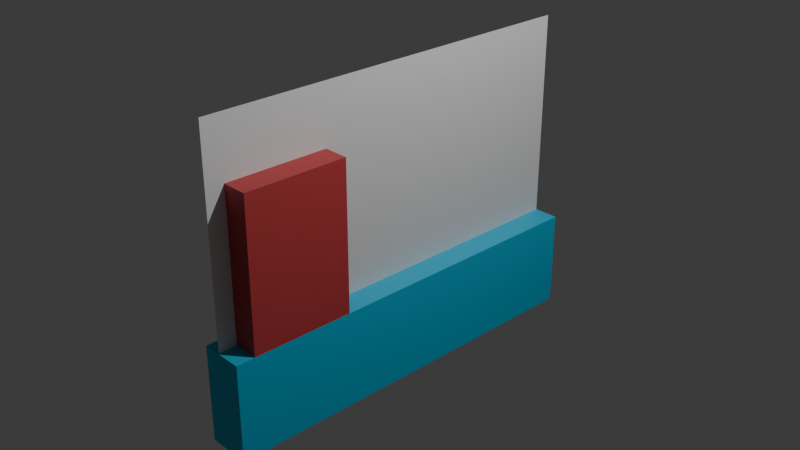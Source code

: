 # Source: prototype.blend  (saved by Blender 4.0.36; exported with 4.5.12 LTS)
import bpy
from mathutils import Matrix  # noqa: F401  (used for matrix-valued properties, if any)

bpy.ops.wm.read_factory_settings(use_empty=True)
scene = bpy.context.scene
scene.name = 'Scene'

# ---- collections
col_collection = bpy.data.collections.new('Collection'); scene.collection.children.link(col_collection)
col_menu = bpy.data.collections.new('Menu'); scene.collection.children.link(col_menu)

# ---- materials (node trees are filled in below, after node groups)
mat_building = bpy.data.materials.new('Building')
mat_building.use_transparent_shadow = False
mat_building.preview_render_type = 'FLAT'
mat_water = bpy.data.materials.new('Water')
mat_water.use_transparent_shadow = False

# ---- material node trees
mat_building.use_nodes = True; mat_building.node_tree.nodes.clear()
_N = mat_building.node_tree.nodes; _L = mat_building.node_tree.links
n0 = _N.new('ShaderNodeBsdfPrincipled'); n0.name = 'Principled BSDF'; n0.location = (10, 300)
n0.inputs[0].default_value = (0.5447, 0.05966, 0.06348, 1.0)
n0.inputs[3].default_value = 1.45
n1 = _N.new('ShaderNodeOutputMaterial'); n1.name = 'Material Output'; n1.location = (300, 300)
_L.new(n0.outputs[0], n1.inputs[0])
n1.is_active_output = True
mat_water.use_nodes = True; mat_water.node_tree.nodes.clear()
_N = mat_water.node_tree.nodes; _L = mat_water.node_tree.links
n0 = _N.new('ShaderNodeBsdfPrincipled'); n0.name = 'Principled BSDF'; n0.location = (10, 300)
n0.inputs[0].default_value = (0.02058, 0.5384, 0.8016, 1.0)
n0.inputs[3].default_value = 1.45
n1 = _N.new('ShaderNodeOutputMaterial'); n1.name = 'Material Output'; n1.location = (300, 300)
_L.new(n0.outputs[0], n1.inputs[0])
n1.is_active_output = True

# ---- world
world_world = bpy.data.worlds.new('World'); scene.world = world_world
world_world.use_nodes = True; world_world.node_tree.nodes.clear()
_N = world_world.node_tree.nodes; _L = world_world.node_tree.links
n0 = _N.new('ShaderNodeOutputWorld'); n0.name = 'World Output'; n0.location = (300, 300)
n1 = _N.new('ShaderNodeBackground'); n1.name = 'Background'; n1.location = (10, 300)
n1.inputs[0].default_value = (0.05088, 0.05088, 0.05088, 1.0)
_L.new(n1.outputs[0], n0.inputs[0])
n0.is_active_output = True
world_world.color = (0.05088, 0.05088, 0.05088)
world_world.use_sun_shadow = False
world_world.sun_shadow_jitter_overblur = 0.0

# ---- cameras
cam_camera = bpy.data.cameras.new('Camera')
cam_camera.clip_end = 100.0
cam_camera.ortho_scale = 7.314

# ---- lights
light_light = bpy.data.lights.new('Light', 'POINT')
light_light.transmission_factor = 0.0
light_light.use_soft_falloff = False
light_light.energy = 1000.0
light_light.shadow_soft_size = 0.1
light_light.shadow_maximum_resolution = 0.006
light_light.use_absolute_resolution = True

# ---- meshes
me_plane = bpy.data.meshes.new('Plane')
me_plane.from_pydata([(-1.0, -1.0, 0.0), (1.0, -1.0, 0.0), (-1.0, 1.0, 0.0), (1.0, 1.0, 0.0)], [], [(0, 1, 3, 2)])
_uv = me_plane.uv_layers.new(name='UVMap')
_uv.uv.foreach_set('vector', [0.0, 0.0, 1.0, 0.0, 1.0, 1.0, 0.0, 1.0])
me_plane.update()
me_cube_001 = bpy.data.meshes.new('Cube.001')
me_cube_001.from_pydata([(-1.0, -1.0, -1.0), (-1.0, -1.0, 1.0), (-1.0, 1.0, -1.0), (-1.0, 1.0, 1.0), (1.0, -1.0, -1.0), (1.0, -1.0, 1.0), (1.0, 1.0, -1.0), (1.0, 1.0, 1.0)], [], [(0, 1, 3, 2), (2, 3, 7, 6), (6, 7, 5, 4), (4, 5, 1, 0), (2, 6, 4, 0), (7, 3, 1, 5)])
_uv = me_cube_001.uv_layers.new(name='UVMap')
_uv.uv.foreach_set('vector', [0.375, 0.0, 0.625, 0.0, 0.625, 0.25, 0.375, 0.25, 0.375, 0.25, 0.625, 0.25, 0.625, 0.5, 0.375, 0.5, 0.375, 0.5, 0.625, 0.5, 0.625, 0.75, 0.375, 0.75, 0.375, 0.75, 0.625, 0.75, 0.625, 1.0, 0.375, 1.0, 0.125, 0.5, 0.375, 0.5, 0.375, 0.75, 0.125, 0.75, 0.625, 0.5, 0.875, 0.5, 0.875, 0.75, 0.625, 0.75])
me_cube_001.materials.append(mat_building)
me_cube_001.update()
me_cube_002 = bpy.data.meshes.new('Cube.002')
me_cube_002.from_pydata([(-1.0, -1.0, -1.0), (-1.0, -1.0, 1.0), (-1.0, 1.0, -1.0), (-1.0, 1.0, 1.0), (1.0, -1.0, -1.0), (1.0, -1.0, 1.0), (1.0, 1.0, -1.0), (1.0, 1.0, 1.0)], [], [(0, 1, 3, 2), (2, 3, 7, 6), (6, 7, 5, 4), (4, 5, 1, 0), (2, 6, 4, 0), (7, 3, 1, 5)])
_uv = me_cube_002.uv_layers.new(name='UVMap')
_uv.uv.foreach_set('vector', [0.375, 0.0, 0.625, 0.0, 0.625, 0.25, 0.375, 0.25, 0.375, 0.25, 0.625, 0.25, 0.625, 0.5, 0.375, 0.5, 0.375, 0.5, 0.625, 0.5, 0.625, 0.75, 0.375, 0.75, 0.375, 0.75, 0.625, 0.75, 0.625, 1.0, 0.375, 1.0, 0.125, 0.5, 0.375, 0.5, 0.375, 0.75, 0.125, 0.75, 0.625, 0.5, 0.875, 0.5, 0.875, 0.75, 0.625, 0.75])
me_cube_002.materials.append(mat_water)
me_cube_002.update()

# ---- objects
ob_light = bpy.data.objects.new('Light', light_light)
ob_camera = bpy.data.objects.new('Camera', cam_camera)
ob_mainmenureference = bpy.data.objects.new('MainMenuReference', None)
ob_plane = bpy.data.objects.new('Plane', me_plane)
ob_building = bpy.data.objects.new('Building', me_cube_001)
ob_water = bpy.data.objects.new('Water', me_cube_002)

# ---- transforms, parenting, visibility, modifiers, constraints
ob_light.location = (4.076, 1.005, 5.904)
ob_light.rotation_euler = (0.6503, 0.05522, 1.866)
ob_light.lock_rotations_4d = False
ob_light.empty_display_type = 'ARROWS'
ob_light.color = (0.0, 0.0, 0.0, 0.0)
ob_light.lineart.crease_threshold = 0.0
ob_camera.location = (7.359, -6.926, 4.958)
ob_camera.rotation_euler = (1.109, 0.0, 0.8149)
ob_camera.lock_rotations_4d = False
ob_camera.empty_display_type = 'ARROWS'
ob_camera.color = (0.0, 0.0, 0.0, 0.0)
ob_camera.display_type = 'WIRE'
ob_camera.lineart.crease_threshold = 0.0
ob_mainmenureference.location = (0.0, 0.0, 0.0)
ob_mainmenureference.rotation_euler = (1.571, -0.0, 1.571)
ob_mainmenureference.scale = (0.8979, 0.8979, 1.0)
ob_mainmenureference.empty_display_type = 'IMAGE'
ob_mainmenureference.empty_display_size = 5.0
ob_plane.location = (-0.04339, 0.0, 0.0)
ob_plane.rotation_euler = (-0.0, 1.571, -0.0)
ob_plane.scale = (1.667, 2.234, 1.0)
ob_building.location = (0.0, -1.46, 0.1476)
ob_building.scale = (0.2379, 0.5719, 0.8598)
ob_water.location = (0.0, 0.0, -1.185)
ob_water.scale = (0.239, 2.24, 0.5396)

# ---- collection membership
col_collection.objects.link(ob_light)
col_collection.objects.link(ob_camera)
col_menu.objects.link(ob_mainmenureference)
col_menu.objects.link(ob_plane)
col_menu.objects.link(ob_building)
col_menu.objects.link(ob_water)

# ---- scene / render settings (as saved in the file)
scene.camera = ob_camera
scene.frame_start = 1; scene.frame_end = 250; scene.frame_set(1)
scene.render.engine = 'BLENDER_EEVEE_NEXT'
scene.cycles.sampling_pattern = 'TABULATED_SOBOL'
bpy.context.view_layer.update()
